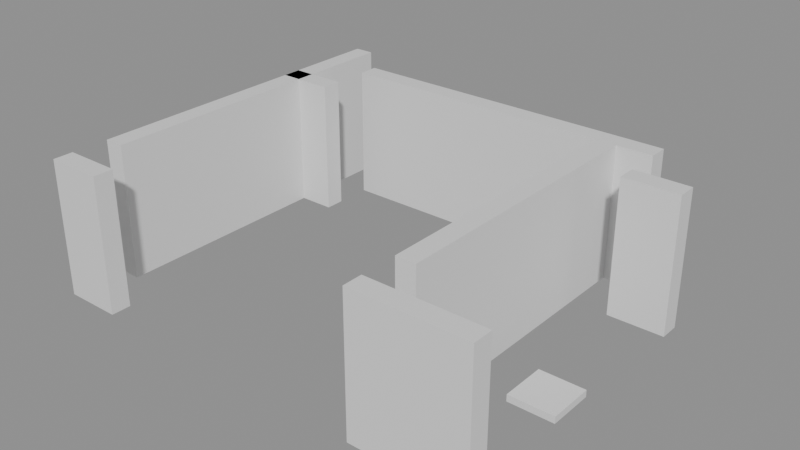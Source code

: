 # Source: building_lego.blend  (saved by Blender 5.0.119; exported with 4.5.12 LTS)
import bpy
from mathutils import Matrix  # noqa: F401  (used for matrix-valued properties, if any)

bpy.ops.wm.read_factory_settings(use_empty=True)
scene = bpy.context.scene
scene.name = 'Scene'

# ---- collections
col_01_paredes_externas = bpy.data.collections.new('01_Paredes_Externas'); scene.collection.children.link(col_01_paredes_externas)
col_02_paredes_internas = bpy.data.collections.new('02_Paredes_Internas'); scene.collection.children.link(col_02_paredes_internas)
col_04_moveis_decoracoes = bpy.data.collections.new('04_Moveis_Decoracoes'); scene.collection.children.link(col_04_moveis_decoracoes)

# ---- materials (node trees are filled in below, after node groups)
mat_mat_parede_externa = bpy.data.materials.new('Mat_Parede_Externa')
mat_mat_parede_interna = bpy.data.materials.new('Mat_Parede_Interna')
mat_mat_moveis = bpy.data.materials.new('Mat_Moveis')

# ---- material node trees
mat_mat_parede_externa.use_nodes = True; mat_mat_parede_externa.node_tree.nodes.clear()
_N = mat_mat_parede_externa.node_tree.nodes; _L = mat_mat_parede_externa.node_tree.links
n0 = _N.new('ShaderNodeBsdfPrincipled'); n0.name = 'BSDF - Pré-fundamentado'; n0.location = (-200, 100)
n1 = _N.new('ShaderNodeOutputMaterial'); n1.name = 'Saída de material'; n1.location = (200, 100)
_L.new(n0.outputs[0], n1.inputs[0])
n1.is_active_output = True
mat_mat_parede_interna.use_nodes = True; mat_mat_parede_interna.node_tree.nodes.clear()
_N = mat_mat_parede_interna.node_tree.nodes; _L = mat_mat_parede_interna.node_tree.links
n0 = _N.new('ShaderNodeBsdfPrincipled'); n0.name = 'BSDF - Pré-fundamentado'; n0.location = (-200, 100)
n1 = _N.new('ShaderNodeOutputMaterial'); n1.name = 'Saída de material'; n1.location = (200, 100)
_L.new(n0.outputs[0], n1.inputs[0])
n1.is_active_output = True
mat_mat_moveis.use_nodes = True; mat_mat_moveis.node_tree.nodes.clear()
_N = mat_mat_moveis.node_tree.nodes; _L = mat_mat_moveis.node_tree.links
n0 = _N.new('ShaderNodeBsdfPrincipled'); n0.name = 'BSDF - Pré-fundamentado'; n0.location = (-200, 100)
n1 = _N.new('ShaderNodeOutputMaterial'); n1.name = 'Saída de material'; n1.location = (200, 100)
_L.new(n0.outputs[0], n1.inputs[0])
n1.is_active_output = True

# ---- meshes
me_bloco_stone_wall_5008_641_z0 = bpy.data.meshes.new('Bloco_stone_wall_5008_641_z0')
me_bloco_stone_wall_5008_641_z0.from_pydata([(-0.5, -0.175, -1.2), (0.5, -0.175, -1.2), (0.5, 0.175, -1.2), (-0.5, 0.175, -1.2), (-0.5, -0.175, 1.2), (0.5, -0.175, 1.2), (0.5, 0.175, 1.2), (-0.5, 0.175, 1.2)], [], [(0, 1, 2, 3), (4, 7, 6, 5), (0, 4, 5, 1), (2, 6, 7, 3), (0, 3, 7, 4), (1, 5, 6, 2)])
me_bloco_stone_wall_5008_641_z0.materials.append(mat_mat_parede_externa)
me_bloco_stone_wall_5008_641_z0.update()
me_bloco_stone_wall_5014_641_z0 = bpy.data.meshes.new('Bloco_stone_wall_5014_641_z0')
me_bloco_stone_wall_5014_641_z0.from_pydata([(-0.5, -0.175, -1.2), (0.5, -0.175, -1.2), (0.5, 0.175, -1.2), (-0.5, 0.175, -1.2), (-0.5, -0.175, 1.2), (0.5, -0.175, 1.2), (0.5, 0.175, 1.2), (-0.5, 0.175, 1.2)], [], [(0, 1, 2, 3), (4, 7, 6, 5), (0, 4, 5, 1), (2, 6, 7, 3), (0, 3, 7, 4), (1, 5, 6, 2)])
me_bloco_stone_wall_5014_641_z0.materials.append(mat_mat_parede_externa)
me_bloco_stone_wall_5014_641_z0.update()
me_bloco_stone_wall_5015_641_z0 = bpy.data.meshes.new('Bloco_stone_wall_5015_641_z0')
me_bloco_stone_wall_5015_641_z0.from_pydata([(-0.5, -0.175, -1.2), (0.5, -0.175, -1.2), (0.5, 0.175, -1.2), (-0.5, 0.175, -1.2), (-0.5, -0.175, 1.2), (0.5, -0.175, 1.2), (0.5, 0.175, 1.2), (-0.5, 0.175, 1.2)], [], [(0, 1, 2, 3), (4, 7, 6, 5), (0, 4, 5, 1), (2, 6, 7, 3), (0, 3, 7, 4), (1, 5, 6, 2)])
me_bloco_stone_wall_5015_641_z0.materials.append(mat_mat_parede_externa)
me_bloco_stone_wall_5015_641_z0.update()
me_bloco_stone_wall_5009_647_z0 = bpy.data.meshes.new('Bloco_stone_wall_5009_647_z0')
me_bloco_stone_wall_5009_647_z0.from_pydata([(-0.5, -0.175, -1.2), (0.5, -0.175, -1.2), (0.5, 0.175, -1.2), (-0.5, 0.175, -1.2), (-0.5, -0.175, 1.2), (0.5, -0.175, 1.2), (0.5, 0.175, 1.2), (-0.5, 0.175, 1.2)], [], [(0, 1, 2, 3), (4, 7, 6, 5), (0, 4, 5, 1), (2, 6, 7, 3), (0, 3, 7, 4), (1, 5, 6, 2)])
me_bloco_stone_wall_5009_647_z0.materials.append(mat_mat_parede_externa)
me_bloco_stone_wall_5009_647_z0.update()
me_bloco_stone_wall_5010_647_z0 = bpy.data.meshes.new('Bloco_stone_wall_5010_647_z0')
me_bloco_stone_wall_5010_647_z0.from_pydata([(-0.5, -0.175, -1.2), (0.5, -0.175, -1.2), (0.5, 0.175, -1.2), (-0.5, 0.175, -1.2), (-0.5, -0.175, 1.2), (0.5, -0.175, 1.2), (0.5, 0.175, 1.2), (-0.5, 0.175, 1.2)], [], [(0, 1, 2, 3), (4, 7, 6, 5), (0, 4, 5, 1), (2, 6, 7, 3), (0, 3, 7, 4), (1, 5, 6, 2)])
me_bloco_stone_wall_5010_647_z0.materials.append(mat_mat_parede_externa)
me_bloco_stone_wall_5010_647_z0.update()
me_bloco_stone_wall_5011_647_z0 = bpy.data.meshes.new('Bloco_stone_wall_5011_647_z0')
me_bloco_stone_wall_5011_647_z0.from_pydata([(-0.5, -0.175, -1.2), (0.5, -0.175, -1.2), (0.5, 0.175, -1.2), (-0.5, 0.175, -1.2), (-0.5, -0.175, 1.2), (0.5, -0.175, 1.2), (0.5, 0.175, 1.2), (-0.5, 0.175, 1.2)], [], [(0, 1, 2, 3), (4, 7, 6, 5), (0, 4, 5, 1), (2, 6, 7, 3), (0, 3, 7, 4), (1, 5, 6, 2)])
me_bloco_stone_wall_5011_647_z0.materials.append(mat_mat_parede_externa)
me_bloco_stone_wall_5011_647_z0.update()
me_bloco_stone_wall_5012_647_z0 = bpy.data.meshes.new('Bloco_stone_wall_5012_647_z0')
me_bloco_stone_wall_5012_647_z0.from_pydata([(-0.5, -0.175, -1.2), (0.5, -0.175, -1.2), (0.5, 0.175, -1.2), (-0.5, 0.175, -1.2), (-0.5, -0.175, 1.2), (0.5, -0.175, 1.2), (0.5, 0.175, 1.2), (-0.5, 0.175, 1.2)], [], [(0, 1, 2, 3), (4, 7, 6, 5), (0, 4, 5, 1), (2, 6, 7, 3), (0, 3, 7, 4), (1, 5, 6, 2)])
me_bloco_stone_wall_5012_647_z0.materials.append(mat_mat_parede_externa)
me_bloco_stone_wall_5012_647_z0.update()
me_bloco_stone_wall_5013_647_z0 = bpy.data.meshes.new('Bloco_stone_wall_5013_647_z0')
me_bloco_stone_wall_5013_647_z0.from_pydata([(-0.5, -0.175, -1.2), (0.5, -0.175, -1.2), (0.5, 0.175, -1.2), (-0.5, 0.175, -1.2), (-0.5, -0.175, 1.2), (0.5, -0.175, 1.2), (0.5, 0.175, 1.2), (-0.5, 0.175, 1.2)], [], [(0, 1, 2, 3), (4, 7, 6, 5), (0, 4, 5, 1), (2, 6, 7, 3), (0, 3, 7, 4), (1, 5, 6, 2)])
me_bloco_stone_wall_5013_647_z0.materials.append(mat_mat_parede_externa)
me_bloco_stone_wall_5013_647_z0.update()
me_bloco_stone_wall_5014_647_z0 = bpy.data.meshes.new('Bloco_stone_wall_5014_647_z0')
me_bloco_stone_wall_5014_647_z0.from_pydata([(-0.5, -0.175, -1.2), (0.5, -0.175, -1.2), (0.5, 0.175, -1.2), (-0.5, 0.175, -1.2), (-0.5, -0.175, 1.2), (0.5, -0.175, 1.2), (0.5, 0.175, 1.2), (-0.5, 0.175, 1.2)], [], [(0, 1, 2, 3), (4, 7, 6, 5), (0, 4, 5, 1), (2, 6, 7, 3), (0, 3, 7, 4), (1, 5, 6, 2)])
me_bloco_stone_wall_5014_647_z0.materials.append(mat_mat_parede_externa)
me_bloco_stone_wall_5014_647_z0.update()
me_bloco_stone_wall_5008_642_z0 = bpy.data.meshes.new('Bloco_stone_wall_5008_642_z0')
me_bloco_stone_wall_5008_642_z0.from_pydata([(-0.175, -0.5, -1.2), (0.175, -0.5, -1.2), (0.175, 0.5, -1.2), (-0.175, 0.5, -1.2), (-0.175, -0.5, 1.2), (0.175, -0.5, 1.2), (0.175, 0.5, 1.2), (-0.175, 0.5, 1.2)], [], [(0, 1, 2, 3), (4, 7, 6, 5), (0, 4, 5, 1), (2, 6, 7, 3), (0, 3, 7, 4), (1, 5, 6, 2)])
me_bloco_stone_wall_5008_642_z0.materials.append(mat_mat_parede_externa)
me_bloco_stone_wall_5008_642_z0.update()
me_bloco_stone_wall_5008_643_z0 = bpy.data.meshes.new('Bloco_stone_wall_5008_643_z0')
me_bloco_stone_wall_5008_643_z0.from_pydata([(-0.175, -0.5, -1.2), (0.175, -0.5, -1.2), (0.175, 0.5, -1.2), (-0.175, 0.5, -1.2), (-0.175, -0.5, 1.2), (0.175, -0.5, 1.2), (0.175, 0.5, 1.2), (-0.175, 0.5, 1.2)], [], [(0, 1, 2, 3), (4, 7, 6, 5), (0, 4, 5, 1), (2, 6, 7, 3), (0, 3, 7, 4), (1, 5, 6, 2)])
me_bloco_stone_wall_5008_643_z0.materials.append(mat_mat_parede_externa)
me_bloco_stone_wall_5008_643_z0.update()
me_bloco_stone_wall_5008_644_z0 = bpy.data.meshes.new('Bloco_stone_wall_5008_644_z0')
me_bloco_stone_wall_5008_644_z0.from_pydata([(-0.175, -0.5, -1.2), (0.175, -0.5, -1.2), (0.175, 0.5, -1.2), (-0.175, 0.5, -1.2), (-0.175, -0.5, 1.2), (0.175, -0.5, 1.2), (0.175, 0.5, 1.2), (-0.175, 0.5, 1.2)], [], [(0, 1, 2, 3), (4, 7, 6, 5), (0, 4, 5, 1), (2, 6, 7, 3), (0, 3, 7, 4), (1, 5, 6, 2)])
me_bloco_stone_wall_5008_644_z0.materials.append(mat_mat_parede_externa)
me_bloco_stone_wall_5008_644_z0.update()
me_bloco_stone_wall_5008_645_z0 = bpy.data.meshes.new('Bloco_stone_wall_5008_645_z0')
me_bloco_stone_wall_5008_645_z0.from_pydata([(-0.175, -0.5, -1.2), (0.175, -0.5, -1.2), (0.175, 0.5, -1.2), (-0.175, 0.5, -1.2), (-0.175, -0.5, 1.2), (0.175, -0.5, 1.2), (0.175, 0.5, 1.2), (-0.175, 0.5, 1.2)], [], [(0, 1, 2, 3), (4, 7, 6, 5), (0, 4, 5, 1), (2, 6, 7, 3), (0, 3, 7, 4), (1, 5, 6, 2)])
me_bloco_stone_wall_5008_645_z0.materials.append(mat_mat_parede_externa)
me_bloco_stone_wall_5008_645_z0.update()
me_bloco_stone_wall_5008_646_z0_001 = bpy.data.meshes.new('Bloco_stone_wall_5008_646_z0.001')
me_bloco_stone_wall_5008_646_z0_001.from_pydata([(-0.175, -0.5, -1.2), (0.175, -0.5, -1.2), (0.175, 0.5, -1.2), (-0.175, 0.5, -1.2), (-0.175, -0.5, 1.2), (0.175, -0.5, 1.2), (0.175, 0.5, 1.2), (-0.175, 0.5, 1.2)], [], [(0, 1, 2, 3), (4, 7, 6, 5), (0, 4, 5, 1), (2, 6, 7, 3), (0, 3, 7, 4), (1, 5, 6, 2)])
me_bloco_stone_wall_5008_646_z0_001.materials.append(mat_mat_parede_externa)
me_bloco_stone_wall_5008_646_z0_001.update()
me_bloco_stone_wall_5008_647_z0 = bpy.data.meshes.new('Bloco_stone_wall_5008_647_z0')
me_bloco_stone_wall_5008_647_z0.from_pydata([(-0.175, -0.5, -1.2), (0.175, -0.5, -1.2), (0.175, 0.5, -1.2), (-0.175, 0.5, -1.2), (-0.175, -0.5, 1.2), (0.175, -0.5, 1.2), (0.175, 0.5, 1.2), (-0.175, 0.5, 1.2)], [], [(0, 1, 2, 3), (4, 7, 6, 5), (0, 4, 5, 1), (2, 6, 7, 3), (0, 3, 7, 4), (1, 5, 6, 2)])
me_bloco_stone_wall_5008_647_z0.materials.append(mat_mat_parede_externa)
me_bloco_stone_wall_5008_647_z0.update()
me_bloco_stone_wall_5008_646_z0 = bpy.data.meshes.new('Bloco_stone_wall_5008_646_z0')
me_bloco_stone_wall_5008_646_z0.from_pydata([(-0.5, -0.175, -1.2), (0.5, -0.175, -1.2), (0.5, 0.175, -1.2), (-0.5, 0.175, -1.2), (-0.5, -0.175, 1.2), (0.5, -0.175, 1.2), (0.5, 0.175, 1.2), (-0.5, 0.175, 1.2)], [], [(0, 1, 2, 3), (4, 7, 6, 5), (0, 4, 5, 1), (2, 6, 7, 3), (0, 3, 7, 4), (1, 5, 6, 2)])
me_bloco_stone_wall_5008_646_z0.materials.append(mat_mat_parede_interna)
me_bloco_stone_wall_5008_646_z0.update()
me_bloco_stone_wall_5015_646_z0 = bpy.data.meshes.new('Bloco_stone_wall_5015_646_z0')
me_bloco_stone_wall_5015_646_z0.from_pydata([(-0.5, -0.175, -1.2), (0.5, -0.175, -1.2), (0.5, 0.175, -1.2), (-0.5, 0.175, -1.2), (-0.5, -0.175, 1.2), (0.5, -0.175, 1.2), (0.5, 0.175, 1.2), (-0.5, 0.175, 1.2)], [], [(0, 1, 2, 3), (4, 7, 6, 5), (0, 4, 5, 1), (2, 6, 7, 3), (0, 3, 7, 4), (1, 5, 6, 2)])
me_bloco_stone_wall_5015_646_z0.materials.append(mat_mat_parede_interna)
me_bloco_stone_wall_5015_646_z0.update()
me_bloco_stone_wall_5014_642_z0 = bpy.data.meshes.new('Bloco_stone_wall_5014_642_z0')
me_bloco_stone_wall_5014_642_z0.from_pydata([(-0.175, -0.5, -1.2), (0.175, -0.5, -1.2), (0.175, 0.5, -1.2), (-0.175, 0.5, -1.2), (-0.175, -0.5, 1.2), (0.175, -0.5, 1.2), (0.175, 0.5, 1.2), (-0.175, 0.5, 1.2)], [], [(0, 1, 2, 3), (4, 7, 6, 5), (0, 4, 5, 1), (2, 6, 7, 3), (0, 3, 7, 4), (1, 5, 6, 2)])
me_bloco_stone_wall_5014_642_z0.materials.append(mat_mat_parede_interna)
me_bloco_stone_wall_5014_642_z0.update()
me_bloco_stone_wall_5014_643_z0 = bpy.data.meshes.new('Bloco_stone_wall_5014_643_z0')
me_bloco_stone_wall_5014_643_z0.from_pydata([(-0.175, -0.5, -1.2), (0.175, -0.5, -1.2), (0.175, 0.5, -1.2), (-0.175, 0.5, -1.2), (-0.175, -0.5, 1.2), (0.175, -0.5, 1.2), (0.175, 0.5, 1.2), (-0.175, 0.5, 1.2)], [], [(0, 1, 2, 3), (4, 7, 6, 5), (0, 4, 5, 1), (2, 6, 7, 3), (0, 3, 7, 4), (1, 5, 6, 2)])
me_bloco_stone_wall_5014_643_z0.materials.append(mat_mat_parede_interna)
me_bloco_stone_wall_5014_643_z0.update()
me_bloco_stone_wall_5014_644_z0 = bpy.data.meshes.new('Bloco_stone_wall_5014_644_z0')
me_bloco_stone_wall_5014_644_z0.from_pydata([(-0.175, -0.5, -1.2), (0.175, -0.5, -1.2), (0.175, 0.5, -1.2), (-0.175, 0.5, -1.2), (-0.175, -0.5, 1.2), (0.175, -0.5, 1.2), (0.175, 0.5, 1.2), (-0.175, 0.5, 1.2)], [], [(0, 1, 2, 3), (4, 7, 6, 5), (0, 4, 5, 1), (2, 6, 7, 3), (0, 3, 7, 4), (1, 5, 6, 2)])
me_bloco_stone_wall_5014_644_z0.materials.append(mat_mat_parede_interna)
me_bloco_stone_wall_5014_644_z0.update()
me_bloco_stone_wall_5014_645_z0 = bpy.data.meshes.new('Bloco_stone_wall_5014_645_z0')
me_bloco_stone_wall_5014_645_z0.from_pydata([(-0.175, -0.5, -1.2), (0.175, -0.5, -1.2), (0.175, 0.5, -1.2), (-0.175, 0.5, -1.2), (-0.175, -0.5, 1.2), (0.175, -0.5, 1.2), (0.175, 0.5, 1.2), (-0.175, 0.5, 1.2)], [], [(0, 1, 2, 3), (4, 7, 6, 5), (0, 4, 5, 1), (2, 6, 7, 3), (0, 3, 7, 4), (1, 5, 6, 2)])
me_bloco_stone_wall_5014_645_z0.materials.append(mat_mat_parede_interna)
me_bloco_stone_wall_5014_645_z0.update()
me_bloco_stone_wall_5014_646_z0 = bpy.data.meshes.new('Bloco_stone_wall_5014_646_z0')
me_bloco_stone_wall_5014_646_z0.from_pydata([(-0.175, -0.5, -1.2), (0.175, -0.5, -1.2), (0.175, 0.5, -1.2), (-0.175, 0.5, -1.2), (-0.175, -0.5, 1.2), (0.175, -0.5, 1.2), (0.175, 0.5, 1.2), (-0.175, 0.5, 1.2)], [], [(0, 1, 2, 3), (4, 7, 6, 5), (0, 4, 5, 1), (2, 6, 7, 3), (0, 3, 7, 4), (1, 5, 6, 2)])
me_bloco_stone_wall_5014_646_z0.materials.append(mat_mat_parede_interna)
me_bloco_stone_wall_5014_646_z0.update()
me_movel_chains_5015_643_z0 = bpy.data.meshes.new('Movel_chains_5015_643_z0')
me_movel_chains_5015_643_z0.from_pydata([(-0.4, -0.4, -0.06), (0.4, -0.4, -0.06), (0.4, 0.4, -0.06), (-0.4, 0.4, -0.06), (-0.4, -0.4, 0.06), (0.4, -0.4, 0.06), (0.4, 0.4, 0.06), (-0.4, 0.4, 0.06)], [], [(0, 1, 2, 3), (4, 7, 6, 5), (0, 4, 5, 1), (2, 6, 7, 3), (0, 3, 7, 4), (1, 5, 6, 2)])
me_movel_chains_5015_643_z0.materials.append(mat_mat_moveis)
me_movel_chains_5015_643_z0.update()

# ---- objects
ob_parede_externa_norte_y641_x5008_5008 = bpy.data.objects.new('Parede_Externa_Norte_Y641_X5008_5008', None)
ob_bloco_stone_wall_5008_641_z0 = bpy.data.objects.new('Bloco_stone_wall_5008_641_z0', me_bloco_stone_wall_5008_641_z0)
ob_parede_externa_norte_y641_x5014_5015 = bpy.data.objects.new('Parede_Externa_Norte_Y641_X5014_5015', None)
ob_bloco_stone_wall_5014_641_z0 = bpy.data.objects.new('Bloco_stone_wall_5014_641_z0', me_bloco_stone_wall_5014_641_z0)
ob_bloco_stone_wall_5015_641_z0 = bpy.data.objects.new('Bloco_stone_wall_5015_641_z0', me_bloco_stone_wall_5015_641_z0)
ob_parede_externa_sul_y647_x5009_5014 = bpy.data.objects.new('Parede_Externa_Sul_Y647_X5009_5014', None)
ob_bloco_stone_wall_5009_647_z0 = bpy.data.objects.new('Bloco_stone_wall_5009_647_z0', me_bloco_stone_wall_5009_647_z0)
ob_bloco_stone_wall_5010_647_z0 = bpy.data.objects.new('Bloco_stone_wall_5010_647_z0', me_bloco_stone_wall_5010_647_z0)
ob_bloco_stone_wall_5011_647_z0 = bpy.data.objects.new('Bloco_stone_wall_5011_647_z0', me_bloco_stone_wall_5011_647_z0)
ob_bloco_stone_wall_5012_647_z0 = bpy.data.objects.new('Bloco_stone_wall_5012_647_z0', me_bloco_stone_wall_5012_647_z0)
ob_bloco_stone_wall_5013_647_z0 = bpy.data.objects.new('Bloco_stone_wall_5013_647_z0', me_bloco_stone_wall_5013_647_z0)
ob_bloco_stone_wall_5014_647_z0 = bpy.data.objects.new('Bloco_stone_wall_5014_647_z0', me_bloco_stone_wall_5014_647_z0)
ob_parede_externa_oeste_x5008_y642_647 = bpy.data.objects.new('Parede_Externa_Oeste_X5008_Y642_647', None)
ob_bloco_stone_wall_5008_642_z0 = bpy.data.objects.new('Bloco_stone_wall_5008_642_z0', me_bloco_stone_wall_5008_642_z0)
ob_bloco_stone_wall_5008_643_z0 = bpy.data.objects.new('Bloco_stone_wall_5008_643_z0', me_bloco_stone_wall_5008_643_z0)
ob_bloco_stone_wall_5008_644_z0 = bpy.data.objects.new('Bloco_stone_wall_5008_644_z0', me_bloco_stone_wall_5008_644_z0)
ob_bloco_stone_wall_5008_645_z0 = bpy.data.objects.new('Bloco_stone_wall_5008_645_z0', me_bloco_stone_wall_5008_645_z0)
ob_bloco_stone_wall_5008_646_z0_001 = bpy.data.objects.new('Bloco_stone_wall_5008_646_z0.001', me_bloco_stone_wall_5008_646_z0_001)
ob_bloco_stone_wall_5008_647_z0 = bpy.data.objects.new('Bloco_stone_wall_5008_647_z0', me_bloco_stone_wall_5008_647_z0)
ob_parede_interna_ew_03_y646_x5008_5008 = bpy.data.objects.new('Parede_Interna_EW_03_Y646_X5008_5008', None)
ob_bloco_stone_wall_5008_646_z0 = bpy.data.objects.new('Bloco_stone_wall_5008_646_z0', me_bloco_stone_wall_5008_646_z0)
ob_parede_interna_ew_04_y646_x5015_5015 = bpy.data.objects.new('Parede_Interna_EW_04_Y646_X5015_5015', None)
ob_bloco_stone_wall_5015_646_z0 = bpy.data.objects.new('Bloco_stone_wall_5015_646_z0', me_bloco_stone_wall_5015_646_z0)
ob_parede_interna_ns_07_x5014_y642_646 = bpy.data.objects.new('Parede_Interna_NS_07_X5014_Y642_646', None)
ob_bloco_stone_wall_5014_642_z0 = bpy.data.objects.new('Bloco_stone_wall_5014_642_z0', me_bloco_stone_wall_5014_642_z0)
ob_bloco_stone_wall_5014_643_z0 = bpy.data.objects.new('Bloco_stone_wall_5014_643_z0', me_bloco_stone_wall_5014_643_z0)
ob_bloco_stone_wall_5014_644_z0 = bpy.data.objects.new('Bloco_stone_wall_5014_644_z0', me_bloco_stone_wall_5014_644_z0)
ob_bloco_stone_wall_5014_645_z0 = bpy.data.objects.new('Bloco_stone_wall_5014_645_z0', me_bloco_stone_wall_5014_645_z0)
ob_bloco_stone_wall_5014_646_z0 = bpy.data.objects.new('Bloco_stone_wall_5014_646_z0', me_bloco_stone_wall_5014_646_z0)
ob_moveis_decoracoes = bpy.data.objects.new('Moveis_Decoracoes', None)
ob_movel_chains_5015_643_z0 = bpy.data.objects.new('Movel_chains_5015_643_z0', me_movel_chains_5015_643_z0)

# ---- transforms, parenting, visibility, modifiers, constraints
ob_parede_externa_norte_y641_x5008_5008.location = (-3.5, -3.0, 0.0)
ob_parede_externa_norte_y641_x5008_5008.empty_display_type = 'CUBE'
ob_bloco_stone_wall_5008_641_z0.parent = ob_parede_externa_norte_y641_x5008_5008
ob_bloco_stone_wall_5008_641_z0.matrix_parent_inverse = Matrix(((1.0, -0.0, 0.0, 3.5), (-0.0, 1.0, -0.0, 3.0), (0.0, -0.0, 1.0, -0.0), (-0.0, 0.0, -0.0, 1.0)))
ob_bloco_stone_wall_5008_641_z0.location = (-3.5, -3.325, 1.2)
ob_parede_externa_norte_y641_x5014_5015.location = (3.0, -3.0, 0.0)
ob_parede_externa_norte_y641_x5014_5015.empty_display_type = 'CUBE'
ob_bloco_stone_wall_5014_641_z0.parent = ob_parede_externa_norte_y641_x5014_5015
ob_bloco_stone_wall_5014_641_z0.matrix_parent_inverse = Matrix(((1.0, -0.0, 0.0, -3.0), (-0.0, 1.0, -0.0, 3.0), (0.0, -0.0, 1.0, -0.0), (-0.0, 0.0, -0.0, 1.0)))
ob_bloco_stone_wall_5014_641_z0.location = (2.5, -3.325, 1.2)
ob_bloco_stone_wall_5015_641_z0.parent = ob_parede_externa_norte_y641_x5014_5015
ob_bloco_stone_wall_5015_641_z0.matrix_parent_inverse = Matrix(((1.0, -0.0, 0.0, -3.0), (-0.0, 1.0, -0.0, 3.0), (0.0, -0.0, 1.0, -0.0), (-0.0, 0.0, -0.0, 1.0)))
ob_bloco_stone_wall_5015_641_z0.location = (3.5, -3.325, 1.2)
ob_parede_externa_sul_y647_x5009_5014.location = (0.0, 3.0, 0.0)
ob_parede_externa_sul_y647_x5009_5014.empty_display_type = 'CUBE'
ob_bloco_stone_wall_5009_647_z0.parent = ob_parede_externa_sul_y647_x5009_5014
ob_bloco_stone_wall_5009_647_z0.matrix_parent_inverse = Matrix(((1.0, -0.0, 0.0, -0.0), (-0.0, 1.0, -0.0, -3.0), (0.0, -0.0, 1.0, -0.0), (-0.0, 0.0, -0.0, 1.0)))
ob_bloco_stone_wall_5009_647_z0.location = (-2.5, 2.675, 1.2)
ob_bloco_stone_wall_5010_647_z0.parent = ob_parede_externa_sul_y647_x5009_5014
ob_bloco_stone_wall_5010_647_z0.matrix_parent_inverse = Matrix(((1.0, -0.0, 0.0, -0.0), (-0.0, 1.0, -0.0, -3.0), (0.0, -0.0, 1.0, -0.0), (-0.0, 0.0, -0.0, 1.0)))
ob_bloco_stone_wall_5010_647_z0.location = (-1.5, 2.675, 1.2)
ob_bloco_stone_wall_5011_647_z0.parent = ob_parede_externa_sul_y647_x5009_5014
ob_bloco_stone_wall_5011_647_z0.matrix_parent_inverse = Matrix(((1.0, -0.0, 0.0, -0.0), (-0.0, 1.0, -0.0, -3.0), (0.0, -0.0, 1.0, -0.0), (-0.0, 0.0, -0.0, 1.0)))
ob_bloco_stone_wall_5011_647_z0.location = (-0.5, 2.675, 1.2)
ob_bloco_stone_wall_5012_647_z0.parent = ob_parede_externa_sul_y647_x5009_5014
ob_bloco_stone_wall_5012_647_z0.matrix_parent_inverse = Matrix(((1.0, -0.0, 0.0, -0.0), (-0.0, 1.0, -0.0, -3.0), (0.0, -0.0, 1.0, -0.0), (-0.0, 0.0, -0.0, 1.0)))
ob_bloco_stone_wall_5012_647_z0.location = (0.5, 2.675, 1.2)
ob_bloco_stone_wall_5013_647_z0.parent = ob_parede_externa_sul_y647_x5009_5014
ob_bloco_stone_wall_5013_647_z0.matrix_parent_inverse = Matrix(((1.0, -0.0, 0.0, -0.0), (-0.0, 1.0, -0.0, -3.0), (0.0, -0.0, 1.0, -0.0), (-0.0, 0.0, -0.0, 1.0)))
ob_bloco_stone_wall_5013_647_z0.location = (1.5, 2.675, 1.2)
ob_bloco_stone_wall_5014_647_z0.parent = ob_parede_externa_sul_y647_x5009_5014
ob_bloco_stone_wall_5014_647_z0.matrix_parent_inverse = Matrix(((1.0, -0.0, 0.0, -0.0), (-0.0, 1.0, -0.0, -3.0), (0.0, -0.0, 1.0, -0.0), (-0.0, 0.0, -0.0, 1.0)))
ob_bloco_stone_wall_5014_647_z0.location = (2.5, 2.675, 1.2)
ob_parede_externa_oeste_x5008_y642_647.location = (-3.5, 0.5, 0.0)
ob_parede_externa_oeste_x5008_y642_647.empty_display_type = 'CUBE'
ob_bloco_stone_wall_5008_642_z0.parent = ob_parede_externa_oeste_x5008_y642_647
ob_bloco_stone_wall_5008_642_z0.matrix_parent_inverse = Matrix(((1.0, -0.0, 0.0, 3.5), (-0.0, 1.0, -0.0, -0.5), (0.0, -0.0, 1.0, -0.0), (-0.0, 0.0, -0.0, 1.0)))
ob_bloco_stone_wall_5008_642_z0.location = (-3.825, -2.0, 1.2)
ob_bloco_stone_wall_5008_643_z0.parent = ob_parede_externa_oeste_x5008_y642_647
ob_bloco_stone_wall_5008_643_z0.matrix_parent_inverse = Matrix(((1.0, -0.0, 0.0, 3.5), (-0.0, 1.0, -0.0, -0.5), (0.0, -0.0, 1.0, -0.0), (-0.0, 0.0, -0.0, 1.0)))
ob_bloco_stone_wall_5008_643_z0.location = (-3.825, -1.0, 1.2)
ob_bloco_stone_wall_5008_644_z0.parent = ob_parede_externa_oeste_x5008_y642_647
ob_bloco_stone_wall_5008_644_z0.matrix_parent_inverse = Matrix(((1.0, -0.0, 0.0, 3.5), (-0.0, 1.0, -0.0, -0.5), (0.0, -0.0, 1.0, -0.0), (-0.0, 0.0, -0.0, 1.0)))
ob_bloco_stone_wall_5008_644_z0.location = (-3.825, 0.0, 1.2)
ob_bloco_stone_wall_5008_645_z0.parent = ob_parede_externa_oeste_x5008_y642_647
ob_bloco_stone_wall_5008_645_z0.matrix_parent_inverse = Matrix(((1.0, -0.0, 0.0, 3.5), (-0.0, 1.0, -0.0, -0.5), (0.0, -0.0, 1.0, -0.0), (-0.0, 0.0, -0.0, 1.0)))
ob_bloco_stone_wall_5008_645_z0.location = (-3.825, 1.0, 1.2)
ob_bloco_stone_wall_5008_646_z0_001.parent = ob_parede_externa_oeste_x5008_y642_647
ob_bloco_stone_wall_5008_646_z0_001.matrix_parent_inverse = Matrix(((1.0, -0.0, 0.0, 3.5), (-0.0, 1.0, -0.0, -0.5), (0.0, -0.0, 1.0, -0.0), (-0.0, 0.0, -0.0, 1.0)))
ob_bloco_stone_wall_5008_646_z0_001.location = (-3.825, 2.0, 1.2)
ob_bloco_stone_wall_5008_647_z0.parent = ob_parede_externa_oeste_x5008_y642_647
ob_bloco_stone_wall_5008_647_z0.matrix_parent_inverse = Matrix(((1.0, -0.0, 0.0, 3.5), (-0.0, 1.0, -0.0, -0.5), (0.0, -0.0, 1.0, -0.0), (-0.0, 0.0, -0.0, 1.0)))
ob_bloco_stone_wall_5008_647_z0.location = (-3.825, 3.0, 1.2)
ob_parede_interna_ew_03_y646_x5008_5008.location = (-3.5, 2.0, 0.0)
ob_parede_interna_ew_03_y646_x5008_5008.empty_display_type = 'CUBE'
ob_bloco_stone_wall_5008_646_z0.parent = ob_parede_interna_ew_03_y646_x5008_5008
ob_bloco_stone_wall_5008_646_z0.matrix_parent_inverse = Matrix(((1.0, -0.0, 0.0, 3.5), (-0.0, 1.0, -0.0, -2.0), (0.0, -0.0, 1.0, -0.0), (-0.0, 0.0, -0.0, 1.0)))
ob_bloco_stone_wall_5008_646_z0.location = (-3.5, 1.675, 1.2)
ob_parede_interna_ew_04_y646_x5015_5015.location = (3.5, 2.0, 0.0)
ob_parede_interna_ew_04_y646_x5015_5015.empty_display_type = 'CUBE'
ob_bloco_stone_wall_5015_646_z0.parent = ob_parede_interna_ew_04_y646_x5015_5015
ob_bloco_stone_wall_5015_646_z0.matrix_parent_inverse = Matrix(((1.0, -0.0, 0.0, -3.5), (-0.0, 1.0, -0.0, -2.0), (0.0, -0.0, 1.0, -0.0), (-0.0, 0.0, -0.0, 1.0)))
ob_bloco_stone_wall_5015_646_z0.location = (3.5, 1.675, 1.2)
ob_parede_interna_ns_07_x5014_y642_646.location = (2.5, 0.0, 0.0)
ob_parede_interna_ns_07_x5014_y642_646.empty_display_type = 'CUBE'
ob_bloco_stone_wall_5014_642_z0.parent = ob_parede_interna_ns_07_x5014_y642_646
ob_bloco_stone_wall_5014_642_z0.matrix_parent_inverse = Matrix(((1.0, -0.0, 0.0, -2.5), (-0.0, 1.0, -0.0, 0.0), (0.0, -0.0, 1.0, -0.0), (-0.0, 0.0, -0.0, 1.0)))
ob_bloco_stone_wall_5014_642_z0.location = (2.175, -2.0, 1.2)
ob_bloco_stone_wall_5014_643_z0.parent = ob_parede_interna_ns_07_x5014_y642_646
ob_bloco_stone_wall_5014_643_z0.matrix_parent_inverse = Matrix(((1.0, -0.0, 0.0, -2.5), (-0.0, 1.0, -0.0, 0.0), (0.0, -0.0, 1.0, -0.0), (-0.0, 0.0, -0.0, 1.0)))
ob_bloco_stone_wall_5014_643_z0.location = (2.175, -1.0, 1.2)
ob_bloco_stone_wall_5014_644_z0.parent = ob_parede_interna_ns_07_x5014_y642_646
ob_bloco_stone_wall_5014_644_z0.matrix_parent_inverse = Matrix(((1.0, -0.0, 0.0, -2.5), (-0.0, 1.0, -0.0, 0.0), (0.0, -0.0, 1.0, -0.0), (-0.0, 0.0, -0.0, 1.0)))
ob_bloco_stone_wall_5014_644_z0.location = (2.175, 0.0, 1.2)
ob_bloco_stone_wall_5014_645_z0.parent = ob_parede_interna_ns_07_x5014_y642_646
ob_bloco_stone_wall_5014_645_z0.matrix_parent_inverse = Matrix(((1.0, -0.0, 0.0, -2.5), (-0.0, 1.0, -0.0, 0.0), (0.0, -0.0, 1.0, -0.0), (-0.0, 0.0, -0.0, 1.0)))
ob_bloco_stone_wall_5014_645_z0.location = (2.175, 1.0, 1.2)
ob_bloco_stone_wall_5014_646_z0.parent = ob_parede_interna_ns_07_x5014_y642_646
ob_bloco_stone_wall_5014_646_z0.matrix_parent_inverse = Matrix(((1.0, -0.0, 0.0, -2.5), (-0.0, 1.0, -0.0, 0.0), (0.0, -0.0, 1.0, -0.0), (-0.0, 0.0, -0.0, 1.0)))
ob_bloco_stone_wall_5014_646_z0.location = (2.175, 2.0, 1.2)
ob_moveis_decoracoes.location = (0.0, 0.0, 0.0)
ob_moveis_decoracoes.empty_display_type = 'CUBE'
ob_movel_chains_5015_643_z0.parent = ob_moveis_decoracoes
ob_movel_chains_5015_643_z0.location = (3.5, -1.0, 0.06)

# ---- collection membership
col_01_paredes_externas.objects.link(ob_parede_externa_norte_y641_x5008_5008)
col_01_paredes_externas.objects.link(ob_bloco_stone_wall_5008_641_z0)
col_01_paredes_externas.objects.link(ob_parede_externa_norte_y641_x5014_5015)
col_01_paredes_externas.objects.link(ob_bloco_stone_wall_5014_641_z0)
col_01_paredes_externas.objects.link(ob_bloco_stone_wall_5015_641_z0)
col_01_paredes_externas.objects.link(ob_parede_externa_sul_y647_x5009_5014)
col_01_paredes_externas.objects.link(ob_bloco_stone_wall_5009_647_z0)
col_01_paredes_externas.objects.link(ob_bloco_stone_wall_5010_647_z0)
col_01_paredes_externas.objects.link(ob_bloco_stone_wall_5011_647_z0)
col_01_paredes_externas.objects.link(ob_bloco_stone_wall_5012_647_z0)
col_01_paredes_externas.objects.link(ob_bloco_stone_wall_5013_647_z0)
col_01_paredes_externas.objects.link(ob_bloco_stone_wall_5014_647_z0)
col_01_paredes_externas.objects.link(ob_parede_externa_oeste_x5008_y642_647)
col_01_paredes_externas.objects.link(ob_bloco_stone_wall_5008_642_z0)
col_01_paredes_externas.objects.link(ob_bloco_stone_wall_5008_643_z0)
col_01_paredes_externas.objects.link(ob_bloco_stone_wall_5008_644_z0)
col_01_paredes_externas.objects.link(ob_bloco_stone_wall_5008_645_z0)
col_01_paredes_externas.objects.link(ob_bloco_stone_wall_5008_646_z0_001)
col_01_paredes_externas.objects.link(ob_bloco_stone_wall_5008_647_z0)
col_02_paredes_internas.objects.link(ob_parede_interna_ew_03_y646_x5008_5008)
col_02_paredes_internas.objects.link(ob_bloco_stone_wall_5008_646_z0)
col_02_paredes_internas.objects.link(ob_parede_interna_ew_04_y646_x5015_5015)
col_02_paredes_internas.objects.link(ob_bloco_stone_wall_5015_646_z0)
col_02_paredes_internas.objects.link(ob_parede_interna_ns_07_x5014_y642_646)
col_02_paredes_internas.objects.link(ob_bloco_stone_wall_5014_642_z0)
col_02_paredes_internas.objects.link(ob_bloco_stone_wall_5014_643_z0)
col_02_paredes_internas.objects.link(ob_bloco_stone_wall_5014_644_z0)
col_02_paredes_internas.objects.link(ob_bloco_stone_wall_5014_645_z0)
col_02_paredes_internas.objects.link(ob_bloco_stone_wall_5014_646_z0)
col_04_moveis_decoracoes.objects.link(ob_moveis_decoracoes)
col_04_moveis_decoracoes.objects.link(ob_movel_chains_5015_643_z0)

# ---- scene / render settings (as saved in the file)
scene.frame_start = 1; scene.frame_end = 250; scene.frame_set(1)
scene.render.engine = 'BLENDER_EEVEE_NEXT'
scene.render.bake_bias = 0.0
scene.render.bake_samples = 0
scene.cycles.sampling_pattern = 'TABULATED_SOBOL'
scene.eevee.use_volume_custom_range = False
bpy.context.view_layer.update()

# ---- added for rendering (the .blend has no active camera and no usable light): camera, sun + grey world if the file has none
cam_auto = bpy.data.cameras.new('AutoCamera')
cam_auto.lens = 50.0
cam_auto.sensor_width = 36.0
cam_auto.clip_end = 1000.0
ob_auto_camera = bpy.data.objects.new('AutoCamera', cam_auto)
scene.collection.objects.link(ob_auto_camera)
ob_auto_camera.location = (10.0828, -12.0994, 9.26626)
ob_auto_camera.rotation_euler = (1.09748, -7.21219e-08, 0.694738)
scene.camera = ob_auto_camera
light_auto_sun = bpy.data.lights.new('AutoSun', 'SUN')
light_auto_sun.energy = 3.0
light_auto_sun.angle = 0.0523599
ob_auto_sun = bpy.data.objects.new('AutoSun', light_auto_sun)
scene.collection.objects.link(ob_auto_sun)
ob_auto_sun.rotation_euler = (0.872665, 0.174533, 0.523599)
if scene.world is None:
    world_auto = bpy.data.worlds.new('AutoWorld')
    world_auto.color = (0.3, 0.3, 0.3)
    scene.world = world_auto
bpy.context.view_layer.update()
